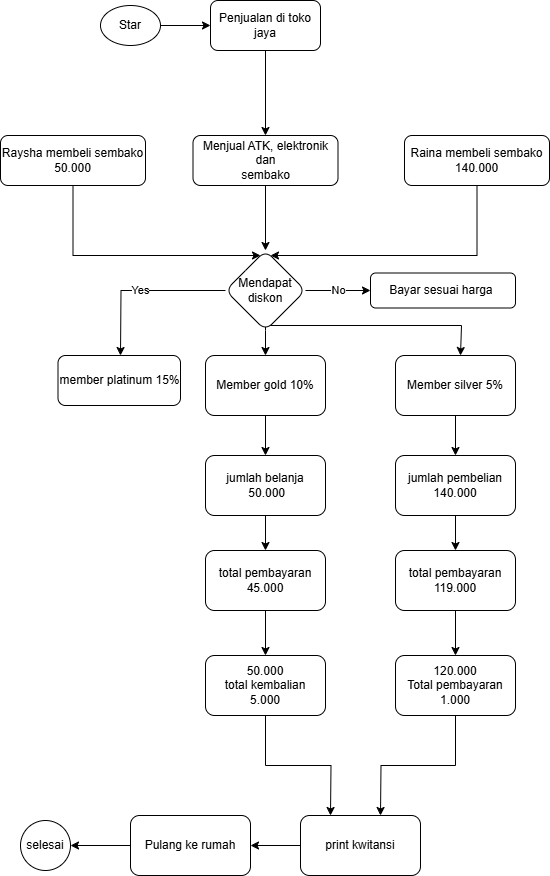

The diagram above was exported from draw.io. Its source (the exported page's mxGraphModel, read from the mxfile embedded in the PNG):
<mxGraphModel dx="880" dy="478" grid="1" gridSize="10" guides="1" tooltips="1" connect="1" arrows="1" fold="1" page="1" pageScale="1" pageWidth="827" pageHeight="1169" math="0" shadow="0">
  <root>
    <mxCell id="0" />
    <mxCell id="1" parent="0" />
    <mxCell id="LRxF_qBIO4qAy_NBzB9z-3" style="edgeStyle=orthogonalEdgeStyle;rounded=0;orthogonalLoop=1;jettySize=auto;html=1;exitX=1;exitY=0.5;exitDx=0;exitDy=0;entryX=0;entryY=0.5;entryDx=0;entryDy=0;" edge="1" parent="1" source="LRxF_qBIO4qAy_NBzB9z-1" target="LRxF_qBIO4qAy_NBzB9z-2">
      <mxGeometry relative="1" as="geometry" />
    </mxCell>
    <mxCell id="LRxF_qBIO4qAy_NBzB9z-1" value="Star" style="ellipse;whiteSpace=wrap;html=1;" vertex="1" parent="1">
      <mxGeometry x="110" y="40" width="60" height="40" as="geometry" />
    </mxCell>
    <mxCell id="LRxF_qBIO4qAy_NBzB9z-5" value="" style="edgeStyle=orthogonalEdgeStyle;rounded=0;orthogonalLoop=1;jettySize=auto;html=1;" edge="1" parent="1" source="LRxF_qBIO4qAy_NBzB9z-2" target="LRxF_qBIO4qAy_NBzB9z-4">
      <mxGeometry relative="1" as="geometry" />
    </mxCell>
    <mxCell id="LRxF_qBIO4qAy_NBzB9z-2" value="Penjualan di toko&lt;div&gt;jaya&lt;/div&gt;" style="rounded=1;whiteSpace=wrap;html=1;" vertex="1" parent="1">
      <mxGeometry x="220" y="35" width="110" height="50" as="geometry" />
    </mxCell>
    <mxCell id="LRxF_qBIO4qAy_NBzB9z-10" value="" style="edgeStyle=orthogonalEdgeStyle;rounded=0;orthogonalLoop=1;jettySize=auto;html=1;" edge="1" parent="1" source="LRxF_qBIO4qAy_NBzB9z-4" target="LRxF_qBIO4qAy_NBzB9z-9">
      <mxGeometry relative="1" as="geometry" />
    </mxCell>
    <mxCell id="LRxF_qBIO4qAy_NBzB9z-4" value="Menjual ATK, elektronik dan&lt;div&gt;sembako&lt;/div&gt;" style="whiteSpace=wrap;html=1;rounded=1;" vertex="1" parent="1">
      <mxGeometry x="202.5" y="170" width="145" height="50" as="geometry" />
    </mxCell>
    <mxCell id="LRxF_qBIO4qAy_NBzB9z-14" style="edgeStyle=orthogonalEdgeStyle;rounded=0;orthogonalLoop=1;jettySize=auto;html=1;exitX=0.5;exitY=1;exitDx=0;exitDy=0;" edge="1" parent="1" source="LRxF_qBIO4qAy_NBzB9z-6" target="LRxF_qBIO4qAy_NBzB9z-9">
      <mxGeometry relative="1" as="geometry">
        <mxPoint x="230" y="290" as="targetPoint" />
        <Array as="points">
          <mxPoint x="83" y="290" />
        </Array>
      </mxGeometry>
    </mxCell>
    <mxCell id="LRxF_qBIO4qAy_NBzB9z-6" value="Raysha membeli sembako&lt;div&gt;50.000&lt;/div&gt;" style="whiteSpace=wrap;html=1;rounded=1;" vertex="1" parent="1">
      <mxGeometry x="10" y="170" width="145" height="50" as="geometry" />
    </mxCell>
    <mxCell id="LRxF_qBIO4qAy_NBzB9z-15" style="edgeStyle=orthogonalEdgeStyle;rounded=0;orthogonalLoop=1;jettySize=auto;html=1;exitX=0.5;exitY=1;exitDx=0;exitDy=0;" edge="1" parent="1" source="LRxF_qBIO4qAy_NBzB9z-7" target="LRxF_qBIO4qAy_NBzB9z-9">
      <mxGeometry relative="1" as="geometry">
        <mxPoint x="320" y="290" as="targetPoint" />
        <Array as="points">
          <mxPoint x="487" y="290" />
        </Array>
      </mxGeometry>
    </mxCell>
    <mxCell id="LRxF_qBIO4qAy_NBzB9z-7" value="Raina membeli sembako&lt;div&gt;140.000&lt;/div&gt;" style="whiteSpace=wrap;html=1;rounded=1;" vertex="1" parent="1">
      <mxGeometry x="414" y="170" width="145" height="50" as="geometry" />
    </mxCell>
    <mxCell id="LRxF_qBIO4qAy_NBzB9z-8" value="member platinum 15%" style="whiteSpace=wrap;html=1;rounded=1;" vertex="1" parent="1">
      <mxGeometry x="67.5" y="390" width="122.5" height="50" as="geometry" />
    </mxCell>
    <mxCell id="LRxF_qBIO4qAy_NBzB9z-13" value="No" style="edgeStyle=orthogonalEdgeStyle;rounded=0;orthogonalLoop=1;jettySize=auto;html=1;" edge="1" parent="1" source="LRxF_qBIO4qAy_NBzB9z-9" target="LRxF_qBIO4qAy_NBzB9z-12">
      <mxGeometry relative="1" as="geometry" />
    </mxCell>
    <mxCell id="LRxF_qBIO4qAy_NBzB9z-16" value="Yes" style="edgeStyle=orthogonalEdgeStyle;rounded=0;orthogonalLoop=1;jettySize=auto;html=1;exitX=0;exitY=0.5;exitDx=0;exitDy=0;" edge="1" parent="1" source="LRxF_qBIO4qAy_NBzB9z-9">
      <mxGeometry relative="1" as="geometry">
        <mxPoint x="130" y="390" as="targetPoint" />
      </mxGeometry>
    </mxCell>
    <mxCell id="LRxF_qBIO4qAy_NBzB9z-18" value="" style="edgeStyle=orthogonalEdgeStyle;rounded=0;orthogonalLoop=1;jettySize=auto;html=1;" edge="1" parent="1" source="LRxF_qBIO4qAy_NBzB9z-9" target="LRxF_qBIO4qAy_NBzB9z-17">
      <mxGeometry relative="1" as="geometry" />
    </mxCell>
    <mxCell id="LRxF_qBIO4qAy_NBzB9z-19" style="edgeStyle=orthogonalEdgeStyle;rounded=0;orthogonalLoop=1;jettySize=auto;html=1;exitX=0.5;exitY=1;exitDx=0;exitDy=0;" edge="1" parent="1" source="LRxF_qBIO4qAy_NBzB9z-9">
      <mxGeometry relative="1" as="geometry">
        <mxPoint x="470" y="390" as="targetPoint" />
        <Array as="points">
          <mxPoint x="275" y="360" />
          <mxPoint x="471" y="360" />
        </Array>
      </mxGeometry>
    </mxCell>
    <mxCell id="LRxF_qBIO4qAy_NBzB9z-9" value="Mendapat&lt;div&gt;diskon&lt;/div&gt;" style="rhombus;whiteSpace=wrap;html=1;rounded=1;" vertex="1" parent="1">
      <mxGeometry x="235" y="285" width="80" height="80" as="geometry" />
    </mxCell>
    <mxCell id="LRxF_qBIO4qAy_NBzB9z-12" value="Bayar sesuai harga&amp;nbsp;" style="rounded=1;whiteSpace=wrap;html=1;" vertex="1" parent="1">
      <mxGeometry x="380" y="307.5" width="145" height="35" as="geometry" />
    </mxCell>
    <mxCell id="LRxF_qBIO4qAy_NBzB9z-25" value="" style="edgeStyle=orthogonalEdgeStyle;rounded=0;orthogonalLoop=1;jettySize=auto;html=1;" edge="1" parent="1" source="LRxF_qBIO4qAy_NBzB9z-17" target="LRxF_qBIO4qAy_NBzB9z-24">
      <mxGeometry relative="1" as="geometry" />
    </mxCell>
    <mxCell id="LRxF_qBIO4qAy_NBzB9z-17" value="Member gold 10%" style="rounded=1;whiteSpace=wrap;html=1;" vertex="1" parent="1">
      <mxGeometry x="215" y="390" width="120" height="60" as="geometry" />
    </mxCell>
    <mxCell id="LRxF_qBIO4qAy_NBzB9z-27" value="" style="edgeStyle=orthogonalEdgeStyle;rounded=0;orthogonalLoop=1;jettySize=auto;html=1;" edge="1" parent="1" source="LRxF_qBIO4qAy_NBzB9z-23" target="LRxF_qBIO4qAy_NBzB9z-26">
      <mxGeometry relative="1" as="geometry" />
    </mxCell>
    <mxCell id="LRxF_qBIO4qAy_NBzB9z-23" value="Member silver 5%" style="rounded=1;whiteSpace=wrap;html=1;" vertex="1" parent="1">
      <mxGeometry x="405" y="390" width="120" height="60" as="geometry" />
    </mxCell>
    <mxCell id="LRxF_qBIO4qAy_NBzB9z-29" value="" style="edgeStyle=orthogonalEdgeStyle;rounded=0;orthogonalLoop=1;jettySize=auto;html=1;" edge="1" parent="1" source="LRxF_qBIO4qAy_NBzB9z-24" target="LRxF_qBIO4qAy_NBzB9z-28">
      <mxGeometry relative="1" as="geometry" />
    </mxCell>
    <mxCell id="LRxF_qBIO4qAy_NBzB9z-24" value="jumlah belanja&lt;div&gt;&amp;nbsp;50.000&lt;/div&gt;" style="whiteSpace=wrap;html=1;rounded=1;" vertex="1" parent="1">
      <mxGeometry x="215" y="490" width="120" height="60" as="geometry" />
    </mxCell>
    <mxCell id="LRxF_qBIO4qAy_NBzB9z-33" value="" style="edgeStyle=orthogonalEdgeStyle;rounded=0;orthogonalLoop=1;jettySize=auto;html=1;" edge="1" parent="1" source="LRxF_qBIO4qAy_NBzB9z-26" target="LRxF_qBIO4qAy_NBzB9z-32">
      <mxGeometry relative="1" as="geometry" />
    </mxCell>
    <mxCell id="LRxF_qBIO4qAy_NBzB9z-26" value="jumlah pembelian&lt;div&gt;140.000&lt;/div&gt;" style="whiteSpace=wrap;html=1;rounded=1;" vertex="1" parent="1">
      <mxGeometry x="405" y="490" width="120" height="60" as="geometry" />
    </mxCell>
    <mxCell id="LRxF_qBIO4qAy_NBzB9z-31" value="" style="edgeStyle=orthogonalEdgeStyle;rounded=0;orthogonalLoop=1;jettySize=auto;html=1;" edge="1" parent="1" source="LRxF_qBIO4qAy_NBzB9z-28" target="LRxF_qBIO4qAy_NBzB9z-30">
      <mxGeometry relative="1" as="geometry" />
    </mxCell>
    <mxCell id="LRxF_qBIO4qAy_NBzB9z-28" value="total pembayaran&lt;div&gt;45.000&lt;/div&gt;" style="whiteSpace=wrap;html=1;rounded=1;" vertex="1" parent="1">
      <mxGeometry x="215" y="585" width="120" height="60" as="geometry" />
    </mxCell>
    <mxCell id="LRxF_qBIO4qAy_NBzB9z-38" style="edgeStyle=orthogonalEdgeStyle;rounded=0;orthogonalLoop=1;jettySize=auto;html=1;exitX=0.5;exitY=1;exitDx=0;exitDy=0;" edge="1" parent="1" source="LRxF_qBIO4qAy_NBzB9z-30">
      <mxGeometry relative="1" as="geometry">
        <mxPoint x="340" y="850" as="targetPoint" />
      </mxGeometry>
    </mxCell>
    <mxCell id="LRxF_qBIO4qAy_NBzB9z-30" value="50.000&lt;div&gt;total kembalian&lt;/div&gt;&lt;div&gt;5.000&lt;/div&gt;" style="whiteSpace=wrap;html=1;rounded=1;" vertex="1" parent="1">
      <mxGeometry x="215" y="690" width="120" height="60" as="geometry" />
    </mxCell>
    <mxCell id="LRxF_qBIO4qAy_NBzB9z-36" value="" style="edgeStyle=orthogonalEdgeStyle;rounded=0;orthogonalLoop=1;jettySize=auto;html=1;" edge="1" parent="1" source="LRxF_qBIO4qAy_NBzB9z-32" target="LRxF_qBIO4qAy_NBzB9z-35">
      <mxGeometry relative="1" as="geometry" />
    </mxCell>
    <mxCell id="LRxF_qBIO4qAy_NBzB9z-32" value="total pembayaran&lt;div&gt;119.000&lt;/div&gt;" style="whiteSpace=wrap;html=1;rounded=1;" vertex="1" parent="1">
      <mxGeometry x="405" y="585" width="120" height="60" as="geometry" />
    </mxCell>
    <mxCell id="LRxF_qBIO4qAy_NBzB9z-37" style="edgeStyle=orthogonalEdgeStyle;rounded=0;orthogonalLoop=1;jettySize=auto;html=1;exitX=0.5;exitY=1;exitDx=0;exitDy=0;" edge="1" parent="1" source="LRxF_qBIO4qAy_NBzB9z-35">
      <mxGeometry relative="1" as="geometry">
        <mxPoint x="390" y="850" as="targetPoint" />
      </mxGeometry>
    </mxCell>
    <mxCell id="LRxF_qBIO4qAy_NBzB9z-35" value="120.000&lt;div&gt;Total pembayaran&lt;/div&gt;&lt;div&gt;1.000&lt;/div&gt;" style="whiteSpace=wrap;html=1;rounded=1;" vertex="1" parent="1">
      <mxGeometry x="405" y="690" width="120" height="60" as="geometry" />
    </mxCell>
    <mxCell id="LRxF_qBIO4qAy_NBzB9z-41" value="" style="edgeStyle=orthogonalEdgeStyle;rounded=0;orthogonalLoop=1;jettySize=auto;html=1;" edge="1" parent="1" source="LRxF_qBIO4qAy_NBzB9z-39" target="LRxF_qBIO4qAy_NBzB9z-40">
      <mxGeometry relative="1" as="geometry" />
    </mxCell>
    <mxCell id="LRxF_qBIO4qAy_NBzB9z-39" value="print kwitansi" style="whiteSpace=wrap;html=1;rounded=1;" vertex="1" parent="1">
      <mxGeometry x="310" y="850" width="120" height="60" as="geometry" />
    </mxCell>
    <mxCell id="LRxF_qBIO4qAy_NBzB9z-43" value="" style="edgeStyle=orthogonalEdgeStyle;rounded=0;orthogonalLoop=1;jettySize=auto;html=1;" edge="1" parent="1" source="LRxF_qBIO4qAy_NBzB9z-40" target="LRxF_qBIO4qAy_NBzB9z-42">
      <mxGeometry relative="1" as="geometry" />
    </mxCell>
    <mxCell id="LRxF_qBIO4qAy_NBzB9z-40" value="Pulang ke rumah" style="whiteSpace=wrap;html=1;rounded=1;" vertex="1" parent="1">
      <mxGeometry x="140" y="850" width="120" height="60" as="geometry" />
    </mxCell>
    <mxCell id="LRxF_qBIO4qAy_NBzB9z-42" value="selesai" style="ellipse;whiteSpace=wrap;html=1;rounded=1;" vertex="1" parent="1">
      <mxGeometry x="30" y="855" width="50" height="50" as="geometry" />
    </mxCell>
  </root>
</mxGraphModel>